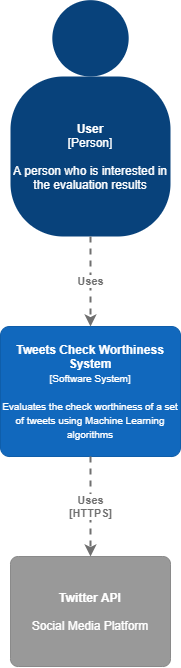

The diagram above was exported from draw.io. Its source (the exported page's mxGraphModel, read from the mxfile embedded in the PNG):
<mxGraphModel dx="1038" dy="580" grid="1" gridSize="10" guides="1" tooltips="1" connect="1" arrows="1" fold="1" page="1" pageScale="1" pageWidth="850" pageHeight="1100" math="0" shadow="0">
  <root>
    <mxCell id="0" />
    <mxCell id="1" parent="0" />
    <mxCell id="nlSM196y4tXBXu5DdhHD-1" value="" style="group;rounded=0;labelBackgroundColor=none;fillColor=none;fontColor=#ffffff;align=center;html=1;" parent="1" vertex="1" connectable="0">
      <mxGeometry x="340" y="190" width="160" height="210" as="geometry" />
      <C4Person as="c4" />
    </mxCell>
    <object label="&lt;b&gt;User&lt;br&gt;&lt;/b&gt;[Person]&lt;br&gt;&lt;br&gt;A person who is interested in the evaluation results" placeholders="1" c4Name="name" c4Type="body" c4Description="Description" id="nlSM196y4tXBXu5DdhHD-2">
      <mxCell style="rounded=1;whiteSpace=wrap;html=1;labelBackgroundColor=none;fillColor=#08427b;fontColor=#ffffff;align=center;arcSize=33;strokeColor=3c7fc0;" parent="nlSM196y4tXBXu5DdhHD-1" vertex="1">
        <mxGeometry y="60" width="160" height="160" as="geometry" />
        <C4Person as="c4" />
      </mxCell>
    </object>
    <mxCell id="nlSM196y4tXBXu5DdhHD-3" value="" style="ellipse;whiteSpace=wrap;html=1;aspect=fixed;rounded=0;labelBackgroundColor=none;fillColor=#08427b;fontSize=12;fontColor=#ffffff;align=center;strokeColor=3c7fc0;" parent="nlSM196y4tXBXu5DdhHD-1" vertex="1">
      <mxGeometry x="41.82" y="-16.36" width="76.36363636363637" height="76.36363636363637" as="geometry" />
      <C4Person as="c4" />
    </mxCell>
    <object label="&lt;b&gt;Tweets Check Worthiness System&lt;/b&gt;&lt;br&gt;&lt;font style=&quot;font-size: 10px&quot;&gt;[Software System]&lt;br&gt;&lt;br&gt;Evaluates the check worthiness of a set of tweets using Machine Learning algorithms&lt;br&gt;&lt;/font&gt;" placeholders="1" c4Name="name" c4Type="SoftwareSystem" c4Description="Description" id="nlSM196y4tXBXu5DdhHD-4">
      <mxCell style="rounded=1;whiteSpace=wrap;html=1;labelBackgroundColor=none;fillColor=#1168bd;fontColor=#ffffff;align=center;arcSize=7;strokeColor=#0f5eaa;" parent="1" vertex="1">
        <mxGeometry x="330" y="500" width="180" height="130" as="geometry" />
        <C4SoftwareSystem as="c4" />
      </mxCell>
    </object>
    <object label="&lt;b&gt;Twitter API&lt;br&gt;&lt;/b&gt;&lt;br&gt;Social Media Platform" placeholders="1" c4Name="name" c4Type="SoftwareSystemDependency" c4Description="Description" id="xr1w6eNu3CCIZUKW6brR-1">
      <mxCell style="rounded=1;whiteSpace=wrap;html=1;labelBackgroundColor=none;fillColor=#999999;fontColor=#ffffff;align=center;arcSize=7;strokeColor=#8a8a8a;" parent="1" vertex="1">
        <mxGeometry x="340" y="730" width="160" height="110" as="geometry" />
        <C4SoftwareSystemDependency as="c4" />
      </mxCell>
    </object>
    <object label="&lt;div style=&quot;text-align: left&quot;&gt;&lt;div style=&quot;text-align: center&quot;&gt;&lt;b&gt;Uses&lt;/b&gt;&lt;/div&gt;&lt;div style=&quot;text-align: center&quot;&gt;&lt;b&gt;[HTTPS]&lt;/b&gt;&lt;/div&gt;&lt;/div&gt;" c4Type="Relationship" c4Description="Description" c4Technology="technology" id="xr1w6eNu3CCIZUKW6brR-2">
      <mxCell style="edgeStyle=none;rounded=0;html=1;entryX=0.5;entryY=0;jettySize=auto;orthogonalLoop=1;strokeColor=#707070;strokeWidth=2;fontColor=#707070;jumpStyle=none;dashed=1;exitX=0.5;exitY=1;exitDx=0;exitDy=0;entryDx=0;entryDy=0;" parent="1" source="nlSM196y4tXBXu5DdhHD-4" target="xr1w6eNu3CCIZUKW6brR-1" edge="1">
        <mxGeometry width="160" relative="1" as="geometry">
          <mxPoint x="390" y="720" as="sourcePoint" />
          <mxPoint x="790" y="720" as="targetPoint" />
        </mxGeometry>
        <C4Relationship as="c4" />
      </mxCell>
    </object>
    <object label="&lt;div style=&quot;text-align: left&quot;&gt;&lt;div style=&quot;text-align: center&quot;&gt;&lt;b&gt;Uses&lt;/b&gt;&lt;/div&gt;&lt;/div&gt;" c4Type="Relationship" c4Description="Description" c4Technology="technology" id="xr1w6eNu3CCIZUKW6brR-3">
      <mxCell style="edgeStyle=none;rounded=0;html=1;entryX=0.5;entryY=0;jettySize=auto;orthogonalLoop=1;strokeColor=#707070;strokeWidth=2;fontColor=#707070;jumpStyle=none;dashed=1;exitX=0.5;exitY=1;exitDx=0;exitDy=0;entryDx=0;entryDy=0;" parent="1" source="nlSM196y4tXBXu5DdhHD-2" target="nlSM196y4tXBXu5DdhHD-4" edge="1">
        <mxGeometry width="160" relative="1" as="geometry">
          <mxPoint x="620" y="470" as="sourcePoint" />
          <mxPoint x="780" y="470" as="targetPoint" />
        </mxGeometry>
        <C4Relationship as="c4" />
      </mxCell>
    </object>
  </root>
</mxGraphModel>